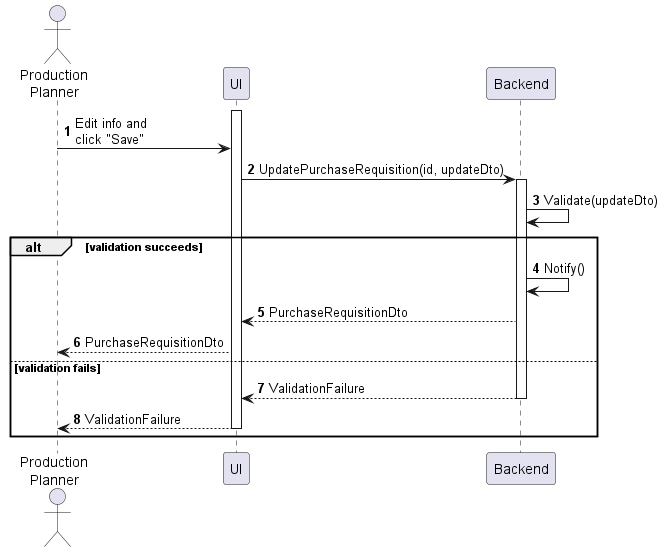

The diagram above was rendered by PlantUML. Its source (embedded in the PNG):
@startuml purchase-requisition-update
autonumber

actor "Production\nPlanner" as a
participant UI as f
participant Backend as b

activate f
a -> f : Edit info and\nclick "Save"
f -> b : UpdatePurchaseRequisition(id, updateDto)
activate b
b -> b : Validate(updateDto)

alt validation succeeds
    b -> b : Notify()
    b --> f : PurchaseRequisitionDto
    f --> a : PurchaseRequisitionDto
else validation fails
    return ValidationFailure
    f --> a : ValidationFailure
    deactivate f
end
@enduml